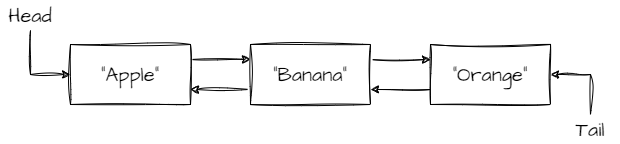

The diagram above was exported from draw.io. Its source (the exported page's mxGraphModel, read from the mxfile embedded in the PNG):
<mxGraphModel dx="1434" dy="1941" grid="1" gridSize="10" guides="1" tooltips="1" connect="1" arrows="1" fold="1" page="1" pageScale="1" pageWidth="827" pageHeight="1169" background="#ffffff" math="0" shadow="0">
  <root>
    <mxCell id="0" />
    <mxCell id="1" parent="0" />
    <mxCell id="YBb4g9AKD39NJKNNb9g9-18" style="edgeStyle=orthogonalEdgeStyle;rounded=0;sketch=1;hachureGap=4;jiggle=2;curveFitting=1;orthogonalLoop=1;jettySize=auto;html=1;exitX=1;exitY=0.25;exitDx=0;exitDy=0;entryX=0;entryY=0.25;entryDx=0;entryDy=0;fontFamily=Architects Daughter;fontSource=https%3A%2F%2Ffonts.googleapis.com%2Fcss%3Ffamily%3DArchitects%2BDaughter;fontSize=16;" edge="1" parent="1" source="YBb4g9AKD39NJKNNb9g9-10" target="YBb4g9AKD39NJKNNb9g9-12">
      <mxGeometry relative="1" as="geometry" />
    </mxCell>
    <mxCell id="YBb4g9AKD39NJKNNb9g9-10" value="&quot;Apple&quot;" style="rounded=0;whiteSpace=wrap;html=1;sketch=1;hachureGap=4;jiggle=2;curveFitting=1;fontFamily=Architects Daughter;fontSource=https%3A%2F%2Ffonts.googleapis.com%2Fcss%3Ffamily%3DArchitects%2BDaughter;fontSize=20;" vertex="1" parent="1">
      <mxGeometry x="160" y="-540" width="120" height="60" as="geometry" />
    </mxCell>
    <mxCell id="YBb4g9AKD39NJKNNb9g9-19" style="edgeStyle=orthogonalEdgeStyle;rounded=0;sketch=1;hachureGap=4;jiggle=2;curveFitting=1;orthogonalLoop=1;jettySize=auto;html=1;exitX=0;exitY=0.75;exitDx=0;exitDy=0;entryX=1;entryY=0.75;entryDx=0;entryDy=0;fontFamily=Architects Daughter;fontSource=https%3A%2F%2Ffonts.googleapis.com%2Fcss%3Ffamily%3DArchitects%2BDaughter;fontSize=16;" edge="1" parent="1" source="YBb4g9AKD39NJKNNb9g9-12" target="YBb4g9AKD39NJKNNb9g9-10">
      <mxGeometry relative="1" as="geometry" />
    </mxCell>
    <mxCell id="YBb4g9AKD39NJKNNb9g9-20" style="edgeStyle=orthogonalEdgeStyle;rounded=0;sketch=1;hachureGap=4;jiggle=2;curveFitting=1;orthogonalLoop=1;jettySize=auto;html=1;exitX=1;exitY=0.25;exitDx=0;exitDy=0;entryX=0;entryY=0.25;entryDx=0;entryDy=0;fontFamily=Architects Daughter;fontSource=https%3A%2F%2Ffonts.googleapis.com%2Fcss%3Ffamily%3DArchitects%2BDaughter;fontSize=16;" edge="1" parent="1" source="YBb4g9AKD39NJKNNb9g9-12" target="YBb4g9AKD39NJKNNb9g9-13">
      <mxGeometry relative="1" as="geometry" />
    </mxCell>
    <mxCell id="YBb4g9AKD39NJKNNb9g9-12" value="&quot;Banana&quot;" style="rounded=0;whiteSpace=wrap;html=1;sketch=1;hachureGap=4;jiggle=2;curveFitting=1;fontFamily=Architects Daughter;fontSource=https%3A%2F%2Ffonts.googleapis.com%2Fcss%3Ffamily%3DArchitects%2BDaughter;fontSize=20;" vertex="1" parent="1">
      <mxGeometry x="340" y="-540" width="120" height="60" as="geometry" />
    </mxCell>
    <mxCell id="YBb4g9AKD39NJKNNb9g9-21" style="edgeStyle=orthogonalEdgeStyle;rounded=0;sketch=1;hachureGap=4;jiggle=2;curveFitting=1;orthogonalLoop=1;jettySize=auto;html=1;exitX=0;exitY=0.75;exitDx=0;exitDy=0;entryX=1;entryY=0.75;entryDx=0;entryDy=0;fontFamily=Architects Daughter;fontSource=https%3A%2F%2Ffonts.googleapis.com%2Fcss%3Ffamily%3DArchitects%2BDaughter;fontSize=16;" edge="1" parent="1" source="YBb4g9AKD39NJKNNb9g9-13" target="YBb4g9AKD39NJKNNb9g9-12">
      <mxGeometry relative="1" as="geometry" />
    </mxCell>
    <mxCell id="YBb4g9AKD39NJKNNb9g9-13" value="&quot;Orange&quot;" style="rounded=0;whiteSpace=wrap;html=1;sketch=1;hachureGap=4;jiggle=2;curveFitting=1;fontFamily=Architects Daughter;fontSource=https%3A%2F%2Ffonts.googleapis.com%2Fcss%3Ffamily%3DArchitects%2BDaughter;fontSize=20;" vertex="1" parent="1">
      <mxGeometry x="520" y="-540" width="120" height="60" as="geometry" />
    </mxCell>
    <mxCell id="YBb4g9AKD39NJKNNb9g9-14" style="edgeStyle=orthogonalEdgeStyle;rounded=0;sketch=1;hachureGap=4;jiggle=2;curveFitting=1;orthogonalLoop=1;jettySize=auto;html=1;exitX=0.5;exitY=1;exitDx=0;exitDy=0;entryX=0;entryY=0.5;entryDx=0;entryDy=0;fontFamily=Architects Daughter;fontSource=https%3A%2F%2Ffonts.googleapis.com%2Fcss%3Ffamily%3DArchitects%2BDaughter;fontSize=16;" edge="1" parent="1" source="YBb4g9AKD39NJKNNb9g9-15" target="YBb4g9AKD39NJKNNb9g9-10">
      <mxGeometry relative="1" as="geometry" />
    </mxCell>
    <mxCell id="YBb4g9AKD39NJKNNb9g9-15" value="Head" style="text;html=1;strokeColor=none;fillColor=none;align=center;verticalAlign=middle;whiteSpace=wrap;rounded=0;fontSize=20;fontFamily=Architects Daughter;" vertex="1" parent="1">
      <mxGeometry x="90" y="-584" width="60" height="30" as="geometry" />
    </mxCell>
    <mxCell id="YBb4g9AKD39NJKNNb9g9-16" style="edgeStyle=orthogonalEdgeStyle;rounded=0;sketch=1;hachureGap=4;jiggle=2;curveFitting=1;orthogonalLoop=1;jettySize=auto;html=1;exitX=0.5;exitY=0;exitDx=0;exitDy=0;entryX=1;entryY=0.5;entryDx=0;entryDy=0;fontFamily=Architects Daughter;fontSource=https%3A%2F%2Ffonts.googleapis.com%2Fcss%3Ffamily%3DArchitects%2BDaughter;fontSize=16;" edge="1" parent="1" source="YBb4g9AKD39NJKNNb9g9-17" target="YBb4g9AKD39NJKNNb9g9-13">
      <mxGeometry relative="1" as="geometry" />
    </mxCell>
    <mxCell id="YBb4g9AKD39NJKNNb9g9-17" value="Tail" style="text;html=1;strokeColor=none;fillColor=none;align=center;verticalAlign=middle;whiteSpace=wrap;rounded=0;fontSize=20;fontFamily=Architects Daughter;" vertex="1" parent="1">
      <mxGeometry x="650" y="-470" width="60" height="30" as="geometry" />
    </mxCell>
  </root>
</mxGraphModel>